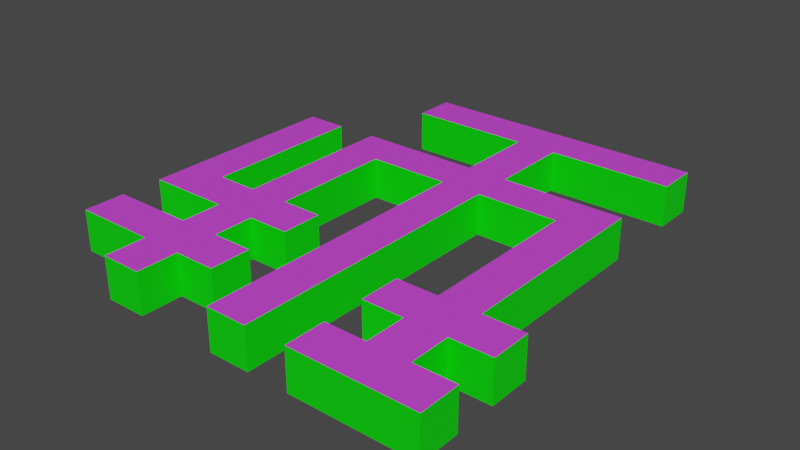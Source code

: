 # Source: Mine_material.blend  (saved by Blender 3.1.7; exported with 4.5.12 LTS)
import bpy
from mathutils import Matrix  # noqa: F401  (used for matrix-valued properties, if any)

bpy.ops.wm.read_factory_settings(use_empty=True)
scene = bpy.context.scene
scene.name = 'Scene'

# ---- collections
col_collection = bpy.data.collections.new('Collection'); scene.collection.children.link(col_collection)

# ---- materials (node trees are filled in below, after node groups)
mat_plafond = bpy.data.materials.new('plafond')
mat_plafond.use_transparent_shadow = False
mat_mur = bpy.data.materials.new('mur')
mat_mur.use_transparent_shadow = False
mat_sol = bpy.data.materials.new('sol')
mat_sol.use_transparent_shadow = False
mat_material = bpy.data.materials.new('Material')
mat_material.alpha_threshold = 0.0
mat_material.use_transparent_shadow = False
mat_material.line_color = (0.0, 0.0, 0.0, 1.0)

# ---- material node trees
mat_plafond.use_nodes = True; mat_plafond.node_tree.nodes.clear()
_N = mat_plafond.node_tree.nodes; _L = mat_plafond.node_tree.links
n0 = _N.new('ShaderNodeBsdfPrincipled'); n0.name = 'Principled BSDF'; n0.location = (10, 300)
n0.distribution = 'GGX'
n0.subsurface_method = 'RANDOM_WALK_SKIN'
n0.inputs[0].default_value = (0.6757, 0.06231, 0.8, 1.0)
n0.inputs[3].default_value = 1.45
n0.inputs[27].default_value = (0.0, 0.0, 0.0, 1.0)
n0.inputs[28].default_value = 1.0
n1 = _N.new('ShaderNodeOutputMaterial'); n1.name = 'Material Output'; n1.location = (300, 300)
_L.new(n0.outputs[0], n1.inputs[0])
n1.is_active_output = True
mat_mur.use_nodes = True; mat_mur.node_tree.nodes.clear()
_N = mat_mur.node_tree.nodes; _L = mat_mur.node_tree.links
n0 = _N.new('ShaderNodeBsdfPrincipled'); n0.name = 'Principled BSDF'; n0.location = (10, 300)
n0.distribution = 'GGX'
n0.subsurface_method = 'RANDOM_WALK_SKIN'
n0.inputs[0].default_value = (0.0, 0.8, 5.65e-05, 1.0)
n0.inputs[3].default_value = 1.45
n0.inputs[27].default_value = (0.0, 0.0, 0.0, 1.0)
n0.inputs[28].default_value = 1.0
n1 = _N.new('ShaderNodeOutputMaterial'); n1.name = 'Material Output'; n1.location = (300, 300)
_L.new(n0.outputs[0], n1.inputs[0])
n1.is_active_output = True
mat_sol.use_nodes = True; mat_sol.node_tree.nodes.clear()
_N = mat_sol.node_tree.nodes; _L = mat_sol.node_tree.links
n0 = _N.new('ShaderNodeBsdfPrincipled'); n0.name = 'Principled BSDF'; n0.location = (10, 300)
n0.distribution = 'GGX'
n0.subsurface_method = 'RANDOM_WALK_SKIN'
n0.inputs[0].default_value = (0.0, 0.08563, 0.8, 1.0)
n0.inputs[3].default_value = 1.45
n0.inputs[27].default_value = (0.0, 0.0, 0.0, 1.0)
n0.inputs[28].default_value = 1.0
n1 = _N.new('ShaderNodeOutputMaterial'); n1.name = 'Material Output'; n1.location = (300, 300)
_L.new(n0.outputs[0], n1.inputs[0])
n1.is_active_output = True
mat_material.use_nodes = True; mat_material.node_tree.nodes.clear()
_N = mat_material.node_tree.nodes; _L = mat_material.node_tree.links
n0 = _N.new('ShaderNodeOutputMaterial'); n0.name = 'Material Output'; n0.location = (300, 300)
n1 = _N.new('ShaderNodeBsdfPrincipled'); n1.name = 'Principled BSDF'; n1.location = (10, 300)
n1.distribution = 'GGX'
n1.subsurface_method = 'RANDOM_WALK_SKIN'
n1.inputs[0].default_value = (0.8, 0.0693, 0.2912, 1.0)
n1.inputs[2].default_value = 0.4
n1.inputs[3].default_value = 1.45
n1.inputs[27].default_value = (0.0, 0.0, 0.0, 1.0)
n1.inputs[28].default_value = 1.0
_L.new(n1.outputs[0], n0.inputs[0])
n0.is_active_output = True

# ---- world
world_world = bpy.data.worlds.new('World'); scene.world = world_world
world_world.use_nodes = True; world_world.node_tree.nodes.clear()
_N = world_world.node_tree.nodes; _L = world_world.node_tree.links
n0 = _N.new('ShaderNodeOutputWorld'); n0.name = 'World Output'; n0.location = (300, 300)
n1 = _N.new('ShaderNodeBackground'); n1.name = 'Background'; n1.location = (10, 300)
n1.inputs[0].default_value = (0.05088, 0.05088, 0.05088, 1.0)
_L.new(n1.outputs[0], n0.inputs[0])
n0.is_active_output = True
world_world.color = (0.05088, 0.05088, 0.05088)
world_world.use_sun_shadow = False
world_world.sun_shadow_jitter_overblur = 0.0

# ---- meshes
me_plane = bpy.data.meshes.new('Plane')
me_plane.from_pydata([(-0.5, -0.5, 0.0), (0.5, -0.5, 0.0), (-0.5, 2.5, 0.0), (0.5, 2.5, 0.0), (-0.5, 1.5, 0.0), (-0.5, 0.5, 0.0), (0.5, 0.5, 0.0), (0.5, 1.5, 0.0), (-1.5, 1.5, 0.0), (-1.5, 0.5, 0.0), (-2.5, 1.5, 0.0), (-2.5, 0.5, 0.0), (1.5, 0.5, 0.0), (1.5, 1.5, 0.0), (-0.5, 3.5, 0.0), (0.5, 3.5, 0.0), (1.5, 2.5, 0.0), (1.5, 3.5, 0.0), (-1.5, 2.5, 0.0), (-1.5, 3.5, 0.0), (-2.5, 2.5, 0.0), (-2.5, 3.5, 0.0), (-0.5, 4.5, 0.0), (0.5, 4.5, 0.0), (-0.5, 5.5, 0.0), (0.5, 5.5, 0.0), (-0.5, 6.5, 0.0), (0.5, 6.5, 0.0), (-0.5, 7.5, 0.0), (0.5, 7.5, 0.0), (-1.5, 4.5, 0.0), (-2.5, 4.5, 0.0), (-1.5, 5.5, 0.0), (-2.5, 5.5, 0.0), (-1.5, 6.5, 0.0), (-2.5, 6.5, 0.0), (-1.5, 7.5, 0.0), (-2.5, 7.5, 0.0), (1.5, 6.5, 0.0), (1.5, 7.5, 0.0), (2.5, 6.5, 0.0), (2.5, 7.5, 0.0), (3.5, 6.5, 0.0), (2.5, 5.5, 0.0), (3.5, 5.5, 0.0), (2.5, 4.5, 0.0), (3.5, 4.5, 0.0), (2.5, 3.5, 0.0), (3.5, 3.5, 0.0), (2.5, 2.5, 0.0), (3.5, 2.5, 0.0), (2.5, 1.5, 0.0), (3.5, 1.5, 0.0), (2.5, 0.5, 0.0), (3.5, 0.5, 0.0), (2.5, -0.5, 0.0), (3.5, -0.5, 0.0), (4.5, 6.5, 0.0), (4.5, 7.5, 0.0), (5.5, 6.5, 0.0), (5.5, 7.5, 0.0), (6.5, 6.5, 0.0), (6.5, 7.5, 0.0), (5.5, 5.5, 0.0), (6.5, 5.5, 0.0), (5.5, 4.5, 0.0), (6.5, 4.5, 0.0), (5.5, 3.5, 0.0), (5.5, 2.5, 0.0), (6.5, 2.5, 0.0), (5.5, 1.5, 0.0), (5.5, 0.5, 0.0), (5.5, -0.5, 0.0), (4.5, 0.5, 0.0), (4.5, -0.5, 0.0), (6.5, 3.5, 0.0), (3.5, 9.5, 0.0), (3.5, 8.5, 0.0), (2.5, 8.5, 0.0), (2.5, 9.5, 0.0), (3.5, 7.5, 0.0), (2.5, 10.5, 0.0), (0.5, 10.5, 0.0), (0.5, 9.5, 0.0), (-0.5, 9.5, 0.0), (-0.5, 10.5, 0.0), (1.5, 10.5, 0.0), (1.5, 9.5, 0.0), (3.5, 10.5, 0.0), (5.5, 10.5, 0.0), (4.5, 9.5, 0.0), (4.5, 10.5, 0.0), (6.5, 10.5, 0.0), (6.5, 9.5, 0.0), (5.5, 9.5, 0.0), (7.5, 0.5, 0.0), (7.5, -0.5, 0.0), (6.5, -0.5, 0.0), (6.5, 0.5, 0.0), (7.5, 2.5, 0.0), (7.5, 1.5, 0.0), (6.5, 1.5, 0.0), (4.5, 1.5, 0.0), (4.5, 2.5, 0.0), (-0.5, -0.5, 1.0), (0.5, -0.5, 1.0), (-0.5, 2.5, 1.0), (0.5, 2.5, 1.0), (-0.5, 1.5, 1.0), (-0.5, 0.5, 1.0), (0.5, 0.5, 1.0), (0.5, 1.5, 1.0), (-1.5, 1.5, 1.0), (-1.5, 0.5, 1.0), (-2.5, 1.5, 1.0), (-2.5, 0.5, 1.0), (1.5, 0.5, 1.0), (1.5, 1.5, 1.0), (-0.5, 3.5, 1.0), (0.5, 3.5, 1.0), (1.5, 2.5, 1.0), (1.5, 3.5, 1.0), (-1.5, 2.5, 1.0), (-1.5, 3.5, 1.0), (-2.5, 2.5, 1.0), (-2.5, 3.5, 1.0), (-0.5, 4.5, 1.0), (0.5, 4.5, 1.0), (-0.5, 5.5, 1.0), (0.5, 5.5, 1.0), (-0.5, 6.5, 1.0), (0.5, 6.5, 1.0), (-0.5, 7.5, 1.0), (0.5, 7.5, 1.0), (-1.5, 4.5, 1.0), (-2.5, 4.5, 1.0), (-1.5, 5.5, 1.0), (-2.5, 5.5, 1.0), (-1.5, 6.5, 1.0), (-2.5, 6.5, 1.0), (-1.5, 7.5, 1.0), (-2.5, 7.5, 1.0), (1.5, 6.5, 1.0), (1.5, 7.5, 1.0), (3.5, 7.5, 1.0), (2.5, 6.5, 1.0), (3.5, 6.5, 1.0), (2.5, 5.5, 1.0), (3.5, 5.5, 1.0), (2.5, 4.5, 1.0), (3.5, 4.5, 1.0), (2.5, 3.5, 1.0), (3.5, 3.5, 1.0), (2.5, 2.5, 1.0), (3.5, 2.5, 1.0), (2.5, 1.5, 1.0), (3.5, 1.5, 1.0), (2.5, 0.5, 1.0), (3.5, 0.5, 1.0), (2.5, -0.5, 1.0), (3.5, -0.5, 1.0), (4.5, 6.5, 1.0), (4.5, 7.5, 1.0), (5.5, 6.5, 1.0), (5.5, 7.5, 1.0), (6.5, 6.5, 1.0), (6.5, 7.5, 1.0), (5.5, 5.5, 1.0), (6.5, 5.5, 1.0), (5.5, 4.5, 1.0), (6.5, 4.5, 1.0), (5.5, 3.5, 1.0), (5.5, 2.5, 1.0), (6.5, 2.5, 1.0), (5.5, 1.5, 1.0), (6.5, 1.5, 1.0), (5.5, 0.5, 1.0), (5.5, -0.5, 1.0), (6.5, -0.5, 1.0), (4.5, 0.5, 1.0), (4.5, -0.5, 1.0), (6.5, 3.5, 1.0), (2.5, 8.5, 1.0), (2.5, 7.5, 1.0), (3.5, 8.5, 1.0), (3.5, 10.5, 1.0), (2.5, 10.5, 1.0), (2.5, 9.5, 1.0), (0.5, 9.5, 1.0), (-0.5, 9.5, 1.0), (-0.5, 10.5, 1.0), (1.5, 10.5, 1.0), (1.5, 9.5, 1.0), (0.5, 10.5, 1.0), (4.5, 9.5, 1.0), (3.5, 9.5, 1.0), (5.5, 10.5, 1.0), (5.5, 9.5, 1.0), (4.5, 10.5, 1.0), (6.5, 10.5, 1.0), (6.5, 9.5, 1.0), (7.5, 0.5, 1.0), (7.5, -0.5, 1.0), (6.5, 0.5, 1.0), (7.5, 2.5, 1.0), (7.5, 1.5, 1.0), (4.5, 1.5, 1.0), (4.5, 2.5, 1.0)], [], [(4, 7, 3, 2), (0, 1, 6, 5), (5, 6, 7, 4), (5, 4, 8, 9), (9, 8, 10, 11), (7, 6, 12, 13), (2, 3, 15, 14), (15, 3, 16, 17), (2, 14, 19, 18), (18, 19, 21, 20), (14, 15, 23, 22), (22, 23, 25, 24), (24, 25, 27, 26), (26, 27, 29, 28), (21, 19, 30, 31), (31, 30, 32, 33), (33, 32, 34, 35), (35, 34, 36, 37), (29, 27, 38, 39), (39, 38, 40, 41), (41, 40, 42, 80), (42, 40, 43, 44), (44, 43, 45, 46), (46, 45, 47, 48), (48, 47, 49, 50), (50, 49, 51, 52), (52, 51, 53, 54), (54, 53, 55, 56), (80, 42, 57, 58), (58, 57, 59, 60), (60, 59, 61, 62), (61, 59, 63, 64), (64, 63, 65, 66), (66, 65, 67, 75), (75, 67, 68, 69), (69, 68, 70, 101), (101, 70, 71, 98), (98, 71, 72, 97), (72, 71, 73, 74), (78, 77, 76, 79), (79, 76, 88, 81), (41, 80, 77, 78), (87, 79, 81, 86), (84, 83, 82, 85), (83, 87, 86, 82), (76, 90, 91, 88), (90, 94, 89, 91), (94, 93, 92, 89), (97, 96, 95, 98), (101, 100, 99, 69), (102, 70, 68, 103), (57, 42, 146, 161), (30, 19, 123, 134), (85, 82, 193, 190), (58, 60, 164, 162), (31, 33, 137, 135), (59, 57, 161, 163), (32, 30, 134, 136), (87, 83, 188, 192), (62, 61, 165, 166), (82, 86, 191, 193), (60, 62, 166, 164), (33, 35, 139, 137), (0, 5, 109, 104), (34, 32, 136, 138), (1, 0, 104, 105), (37, 36, 140, 141), (90, 76, 195, 194), (3, 7, 111, 107), (61, 64, 168, 165), (35, 37, 141, 139), (88, 91, 198, 185), (63, 59, 163, 167), (36, 34, 138, 140), (4, 2, 106, 108), (64, 66, 170, 168), (29, 39, 143, 133), (94, 90, 194, 197), (6, 1, 105, 110), (65, 63, 167, 169), (38, 27, 131, 142), (91, 89, 196, 198), (67, 65, 169, 171), (93, 94, 197, 200), (89, 92, 199, 196), (5, 9, 113, 109), (75, 69, 173, 181), (39, 41, 183, 143), (92, 93, 200, 199), (8, 4, 108, 112), (68, 67, 171, 172), (40, 38, 142, 145), (96, 97, 178, 202), (9, 11, 115, 113), (98, 95, 201, 203), (10, 8, 112, 114), (95, 96, 202, 201), (13, 12, 116, 117), (101, 98, 203, 175), (100, 101, 175, 205), (7, 13, 117, 111), (71, 70, 174, 176), (69, 99, 204, 173), (12, 6, 110, 116), (97, 72, 177, 178), (99, 100, 205, 204), (102, 103, 207, 206), (70, 102, 206, 174), (74, 73, 179, 180), (103, 68, 172, 207), (17, 16, 120, 121), (72, 74, 180, 177), (42, 44, 148, 146), (15, 17, 121, 119), (73, 71, 176, 179), (43, 40, 145, 147), (16, 3, 107, 120), (66, 75, 181, 170), (44, 46, 150, 148), (2, 18, 122, 106), (45, 43, 147, 149), (19, 14, 118, 123), (20, 21, 125, 124), (46, 48, 152, 150), (18, 20, 124, 122), (47, 45, 149, 151), (78, 79, 187, 182), (48, 50, 154, 152), (14, 22, 126, 118), (76, 77, 184, 195), (49, 47, 151, 153), (23, 15, 119, 127), (41, 78, 182, 183), (77, 80, 144, 184), (50, 52, 156, 154), (22, 24, 128, 126), (51, 49, 153, 155), (25, 23, 127, 129), (81, 88, 185, 186), (52, 54, 158, 156), (24, 26, 130, 128), (53, 51, 155, 157), (27, 25, 129, 131), (56, 55, 159, 160), (28, 29, 133, 132), (79, 87, 192, 187), (54, 56, 160, 158), (26, 28, 132, 130), (86, 81, 186, 191), (55, 53, 157, 159), (84, 85, 190, 189), (80, 58, 162, 144), (21, 31, 135, 125), (83, 84, 189, 188), (116, 110, 111, 117), (109, 110, 105, 104), (111, 108, 106, 107), (113, 112, 108, 109), (115, 114, 112, 113), (111, 110, 109, 108), (120, 107, 119, 121), (126, 127, 119, 118), (107, 106, 118, 119), (122, 123, 118, 106), (125, 123, 122, 124), (135, 134, 123, 125), (137, 136, 134, 135), (139, 138, 136, 137), (140, 138, 139, 141), (128, 129, 127, 126), (130, 131, 129, 128), (133, 131, 130, 132), (143, 142, 131, 133), (183, 145, 142, 143), (179, 176, 177, 180), (202, 178, 203, 201), (176, 203, 178, 177), (203, 176, 174, 175), (207, 172, 174, 206), (205, 175, 173, 204), (172, 173, 175, 174), (173, 172, 171, 181), (169, 170, 181, 171), (170, 169, 167, 168), (168, 167, 163, 165), (165, 163, 164, 166), (164, 163, 161, 162), (162, 161, 146, 144), (182, 187, 195, 184), (190, 193, 188, 189), (192, 188, 193, 191), (187, 192, 191, 186), (185, 195, 187, 186), (194, 195, 185, 198), (197, 194, 198, 196), (200, 197, 196, 199), (159, 157, 158, 160), (158, 157, 155, 156), (156, 155, 153, 154), (154, 153, 151, 152), (152, 151, 149, 150), (150, 149, 147, 148), (148, 147, 145, 146), (182, 184, 144, 183), (146, 145, 183, 144), (11, 10, 114, 115)])
me_plane.polygons.foreach_set('material_index', [2, 2, 2, 2, 2, 2, 2, 2, 2, 2, 2, 2, 2, 2, 2, 2, 2, 2, 2, 2, 2, 2, 2, 2, 2, 2, 2, 2, 2, 2, 2, 2, 2, 2, 2, 2, 2, 2, 2, 2, 2, 2, 2, 2, 2, 2, 2, 2, 2, 2, 2, 1, 1, 1, 1, 1, 1, 1, 1, 1, 1, 1, 1, 1, 1, 1, 1, 1, 1, 1, 1, 1, 1, 1, 1, 1, 1, 1, 1, 1, 1, 1, 1, 1, 1, 1, 1, 1, 1, 1, 1, 1, 1, 1, 1, 1, 1, 1, 1, 1, 1, 1, 1, 1, 1, 1, 1, 1, 1, 1, 1, 1, 1, 1, 1, 1, 1, 1, 1, 1, 1, 1, 1, 1, 1, 1, 1, 1, 1, 1, 1, 1, 1, 1, 1, 1, 1, 1, 1, 1, 1, 1, 1, 1, 1, 1, 1, 1, 1, 1, 1, 1, 1, 1, 0, 0, 0, 0, 0, 0, 0, 0, 0, 0, 0, 0, 0, 0, 0, 0, 0, 0, 0, 0, 0, 0, 0, 0, 0, 0, 0, 0, 0, 0, 0, 0, 0, 0, 0, 0, 0, 0, 0, 0, 0, 0, 0, 0, 0, 0, 0, 0, 0, 0, 0, 1])
_uv = me_plane.uv_layers.new(name='UVMap')
_uv.uv.foreach_set('vector', [0.4, 0.45, 0.35, 0.45, 0.35, 0.4, 0.4, 0.4, 0.4, 0.55, 0.35, 0.55, 0.35, 0.5, 0.4, 0.5, 0.4, 0.5, 0.35, 0.5, 0.35, 0.45, 0.4, 0.45, 0.4, 0.5, 0.4, 0.45, 0.45, 0.45, 0.45, 0.5, 0.45, 0.5, 0.45, 0.45, 0.5, 0.45, 0.5, 0.5, 0.35, 0.45, 0.35, 0.5, 0.3, 0.5, 0.3, 0.45, 0.4, 0.4, 0.35, 0.4, 0.35, 0.35, 0.4, 0.35, 0.35, 0.35, 0.35, 0.4, 0.3, 0.4, 0.3, 0.35, 0.4, 0.4, 0.4, 0.35, 0.45, 0.35, 0.45, 0.4, 0.45, 0.4, 0.45, 0.35, 0.5, 0.35, 0.5, 0.4, 0.4, 0.35, 0.35, 0.35, 0.35, 0.3, 0.4, 0.3, 0.4, 0.3, 0.35, 0.3, 0.35, 0.25, 0.4, 0.25, 0.4, 0.25, 0.35, 0.25, 0.35, 0.2, 0.4, 0.2, 0.4, 0.2, 0.35, 0.2, 0.35, 0.15, 0.4, 0.15, 0.5, 0.35, 0.45, 0.35, 0.45, 0.3, 0.5, 0.3, 0.5, 0.3, 0.45, 0.3, 0.45, 0.25, 0.5, 0.25, 0.5, 0.25, 0.45, 0.25, 0.45, 0.2, 0.5, 0.2, 0.5, 0.2, 0.45, 0.2, 0.45, 0.15, 0.5, 0.15, 0.35, 0.15, 0.35, 0.2, 0.3, 0.2, 0.3, 0.15, 0.3, 0.15, 0.3, 0.2, 0.25, 0.2, 0.25, 0.15, 0.25, 0.15, 0.25, 0.2, 0.2, 0.2, 0.2, 0.15, 0.2, 0.2, 0.25, 0.2, 0.25, 0.25, 0.2, 0.25, 0.2, 0.25, 0.25, 0.25, 0.25, 0.3, 0.2, 0.3, 0.2, 0.3, 0.25, 0.3, 0.25, 0.35, 0.2, 0.35, 0.2, 0.35, 0.25, 0.35, 0.25, 0.4, 0.2, 0.4, 0.2, 0.4, 0.25, 0.4, 0.25, 0.45, 0.2, 0.45, 0.2, 0.45, 0.25, 0.45, 0.25, 0.5, 0.2, 0.5, 0.2, 0.5, 0.25, 0.5, 0.25, 0.55, 0.2, 0.55, 0.2, 0.15, 0.2, 0.2, 0.15, 0.2, 0.15, 0.15, 0.15, 0.15, 0.15, 0.2, 0.1, 0.2, 0.1, 0.15, 0.1, 0.15, 0.1, 0.2, 0.05, 0.2, 0.05, 0.15, 0.05, 0.2, 0.1, 0.2, 0.1, 0.25, 0.05, 0.25, 0.05, 0.25, 0.1, 0.25, 0.1, 0.3, 0.05, 0.3, 0.05, 0.3, 0.1, 0.3, 0.1, 0.35, 0.05, 0.35, 0.05, 0.35, 0.1, 0.35, 0.1, 0.4, 0.05, 0.4, 0.05, 0.4, 0.1, 0.4, 0.1, 0.45, 0.05, 0.45, 0.05, 0.45, 0.1, 0.45, 0.1, 0.5, 0.05, 0.5, 0.05, 0.5, 0.1, 0.5, 0.1, 0.55, 0.05, 0.55, 0.1, 0.55, 0.1, 0.5, 0.15, 0.5, 0.15, 0.55, 0.25, 0.1, 0.2, 0.1, 0.2, 0.05, 0.25, 0.05, 0.25, 0.05, 0.2, 0.05, 0.2, 0.0, 0.25, 0.0, 0.25, 0.15, 0.2, 0.15, 0.2, 0.1, 0.25, 0.1, 0.3, 0.05, 0.25, 0.05, 0.25, 0.0, 0.3, 0.0, 0.4, 0.05, 0.35, 0.05, 0.35, 0.0, 0.4, 0.0, 0.35, 0.05, 0.3, 0.05, 0.3, 0.0, 0.35, 0.0, 0.2, 0.05, 0.15, 0.05, 0.15, 0.0, 0.2, 0.0, 0.15, 0.05, 0.1, 0.05, 0.1, 0.0, 0.15, 0.0, 0.1, 0.05, 0.05, 0.05, 0.05, 0.0, 0.1, 0.0, 0.05, 0.55, 0.0, 0.55, 0.0, 0.5, 0.05, 0.5, 0.05, 0.45, 0.0, 0.45, 0.0, 0.4, 0.05, 0.4, 0.15, 0.45, 0.1, 0.45, 0.1, 0.4, 0.15, 0.4, 0.6, 0.75, 0.6, 0.8, 0.55, 0.8, 0.55, 0.75, 0.4, 0.7, 0.4, 0.75, 0.35, 0.75, 0.35, 0.7, 0.05, 0.55, 0.05, 0.6, 0.0, 0.6, 0.0, 0.55, 0.45, 0.6, 0.45, 0.65, 0.4, 0.65, 0.4, 0.6, 0.2, 0.75, 0.2, 0.8, 0.15, 0.8, 0.15, 0.75, 0.6, 0.7, 0.6, 0.75, 0.55, 0.75, 0.55, 0.7, 0.4, 0.65, 0.4, 0.7, 0.35, 0.7, 0.35, 0.65, 0.55, 0.6, 0.55, 0.65, 0.5, 0.65, 0.5, 0.6, 0.25, 0.55, 0.25, 0.6, 0.2, 0.6, 0.2, 0.55, 0.05, 0.6, 0.05, 0.65, 0.0, 0.65, 0.0, 0.6, 0.45, 0.65, 0.45, 0.7, 0.4, 0.7, 0.4, 0.65, 0.2, 0.8, 0.2, 0.85, 0.15, 0.85, 0.15, 0.8, 0.5, 0.55, 0.5, 0.6, 0.45, 0.6, 0.45, 0.55, 0.4, 0.6, 0.4, 0.65, 0.35, 0.65, 0.35, 0.6, 0.7, 0.8, 0.75, 0.8, 0.75, 0.85, 0.7, 0.85, 0.8, 0.65, 0.85, 0.65, 0.85, 0.7, 0.8, 0.7, 0.65, 0.65, 0.65, 0.7, 0.6, 0.7, 0.6, 0.65, 0.6, 0.8, 0.65, 0.8, 0.65, 0.85, 0.6, 0.85, 0.25, 0.6, 0.25, 0.65, 0.2, 0.65, 0.2, 0.6, 0.2, 0.85, 0.2, 0.9, 0.15, 0.9, 0.15, 0.85, 0.05, 0.75, 0.05, 0.8, 0.0, 0.8, 0.0, 0.75, 0.35, 0.7, 0.35, 0.75, 0.3, 0.75, 0.3, 0.7, 0.4, 0.55, 0.4, 0.6, 0.35, 0.6, 0.35, 0.55, 0.65, 0.75, 0.7, 0.75, 0.7, 0.8, 0.65, 0.8, 0.25, 0.65, 0.25, 0.7, 0.2, 0.7, 0.2, 0.65, 0.7, 0.6, 0.7, 0.65, 0.65, 0.65, 0.65, 0.6, 0.65, 0.6, 0.65, 0.65, 0.6, 0.65, 0.6, 0.6, 0.65, 0.75, 0.65, 0.8, 0.6, 0.8, 0.6, 0.75, 0.35, 0.65, 0.35, 0.7, 0.3, 0.7, 0.3, 0.65, 0.55, 0.75, 0.55, 0.8, 0.5, 0.8, 0.5, 0.75, 0.05, 0.8, 0.05, 0.85, 0.0, 0.85, 0.0, 0.8, 0.35, 0.6, 0.35, 0.65, 0.3, 0.65, 0.3, 0.6, 0.65, 0.55, 0.65, 0.6, 0.6, 0.6, 0.6, 0.55, 0.05, 0.85, 0.05, 0.9, 0.0, 0.9, 0.0, 0.85, 0.5, 0.6, 0.5, 0.65, 0.45, 0.65, 0.45, 0.6, 0.25, 0.75, 0.25, 0.8, 0.2, 0.8, 0.2, 0.75, 0.7, 0.65, 0.7, 0.7, 0.65, 0.7, 0.65, 0.65, 0.8, 0.6, 0.85, 0.6, 0.85, 0.65, 0.8, 0.65, 0.5, 0.75, 0.5, 0.8, 0.45, 0.8, 0.45, 0.75, 0.35, 0.55, 0.35, 0.6, 0.3, 0.6, 0.3, 0.55, 0.55, 0.7, 0.55, 0.75, 0.5, 0.75, 0.5, 0.7, 0.75, 0.55, 0.75, 0.6, 0.7, 0.6, 0.7, 0.55, 0.5, 0.65, 0.5, 0.7, 0.45, 0.7, 0.45, 0.65, 0.8, 0.55, 0.85, 0.55, 0.85, 0.6, 0.8, 0.6, 0.5, 0.7, 0.5, 0.75, 0.45, 0.75, 0.45, 0.7, 0.8, 0.7, 0.85, 0.7, 0.85, 0.75, 0.8, 0.75, 0.65, 0.7, 0.7, 0.7, 0.7, 0.75, 0.65, 0.75, 0.7, 0.7, 0.75, 0.7, 0.75, 0.75, 0.7, 0.75, 0.5, 0.8, 0.55, 0.8, 0.55, 0.85, 0.5, 0.85, 0.3, 0.75, 0.35, 0.75, 0.35, 0.8, 0.3, 0.8, 0.75, 0.65, 0.8, 0.65, 0.8, 0.7, 0.75, 0.7, 0.45, 0.8, 0.5, 0.8, 0.5, 0.85, 0.45, 0.85, 0.65, 0.7, 0.65, 0.75, 0.6, 0.75, 0.6, 0.7, 0.75, 0.6, 0.75, 0.65, 0.7, 0.65, 0.7, 0.6, 0.35, 0.8, 0.4, 0.8, 0.4, 0.85, 0.35, 0.85, 0.7, 0.75, 0.75, 0.75, 0.75, 0.8, 0.7, 0.8, 0.3, 0.8, 0.35, 0.8, 0.35, 0.85, 0.3, 0.85, 0.8, 0.75, 0.85, 0.75, 0.85, 0.8, 0.8, 0.8, 0.35, 0.75, 0.4, 0.75, 0.4, 0.8, 0.35, 0.8, 0.25, 0.8, 0.3, 0.8, 0.3, 0.85, 0.25, 0.85, 0.75, 0.65, 0.75, 0.7, 0.7, 0.7, 0.7, 0.65, 0.1, 0.55, 0.1, 0.6, 0.05, 0.6, 0.05, 0.55, 0.75, 0.7, 0.8, 0.7, 0.8, 0.75, 0.75, 0.75, 0.4, 0.8, 0.45, 0.8, 0.45, 0.85, 0.4, 0.85, 0.15, 0.85, 0.15, 0.9, 0.1, 0.9, 0.1, 0.85, 0.25, 0.75, 0.3, 0.75, 0.3, 0.8, 0.25, 0.8, 0.25, 0.7, 0.25, 0.75, 0.2, 0.75, 0.2, 0.7, 0.1, 0.6, 0.1, 0.65, 0.05, 0.65, 0.05, 0.6, 0.2, 0.55, 0.2, 0.6, 0.15, 0.6, 0.15, 0.55, 0.15, 0.8, 0.15, 0.85, 0.1, 0.85, 0.1, 0.8, 0.75, 0.75, 0.8, 0.75, 0.8, 0.8, 0.75, 0.8, 0.2, 0.65, 0.2, 0.7, 0.15, 0.7, 0.15, 0.65, 0.1, 0.65, 0.1, 0.7, 0.05, 0.7, 0.05, 0.65, 0.2, 0.6, 0.2, 0.65, 0.15, 0.65, 0.15, 0.6, 0.15, 0.75, 0.15, 0.8, 0.1, 0.8, 0.1, 0.75, 0.8, 0.6, 0.8, 0.65, 0.75, 0.65, 0.75, 0.6, 0.1, 0.7, 0.1, 0.75, 0.05, 0.75, 0.05, 0.7, 0.3, 0.55, 0.3, 0.6, 0.25, 0.6, 0.25, 0.55, 0.45, 0.7, 0.45, 0.75, 0.4, 0.75, 0.4, 0.7, 0.15, 0.7, 0.15, 0.75, 0.1, 0.75, 0.1, 0.7, 0.6, 0.65, 0.6, 0.7, 0.55, 0.7, 0.55, 0.65, 0.8, 0.55, 0.8, 0.6, 0.75, 0.6, 0.75, 0.55, 0.45, 0.75, 0.45, 0.8, 0.4, 0.8, 0.4, 0.75, 0.1, 0.75, 0.1, 0.8, 0.05, 0.8, 0.05, 0.75, 0.3, 0.6, 0.3, 0.65, 0.25, 0.65, 0.25, 0.6, 0.15, 0.65, 0.15, 0.7, 0.1, 0.7, 0.1, 0.65, 0.6, 0.6, 0.6, 0.65, 0.55, 0.65, 0.55, 0.6, 0.05, 0.7, 0.05, 0.75, 0.0, 0.75, 0.0, 0.7, 0.1, 0.8, 0.1, 0.85, 0.05, 0.85, 0.05, 0.8, 0.3, 0.65, 0.3, 0.7, 0.25, 0.7, 0.25, 0.65, 0.15, 0.6, 0.15, 0.65, 0.1, 0.65, 0.1, 0.6, 0.6, 0.55, 0.6, 0.6, 0.55, 0.6, 0.55, 0.55, 0.55, 0.8, 0.6, 0.8, 0.6, 0.85, 0.55, 0.85, 0.7, 0.55, 0.7, 0.6, 0.65, 0.6, 0.65, 0.55, 0.55, 0.55, 0.55, 0.6, 0.5, 0.6, 0.5, 0.55, 0.1, 0.85, 0.1, 0.9, 0.05, 0.9, 0.05, 0.85, 0.3, 0.7, 0.3, 0.75, 0.25, 0.75, 0.25, 0.7, 0.05, 0.65, 0.05, 0.7, 0.0, 0.7, 0.0, 0.65, 0.15, 0.55, 0.15, 0.6, 0.1, 0.6, 0.1, 0.55, 0.65, 0.8, 0.7, 0.8, 0.7, 0.85, 0.65, 0.85, 0.45, 0.55, 0.45, 0.6, 0.4, 0.6, 0.4, 0.55, 0.2, 0.7, 0.2, 0.75, 0.15, 0.75, 0.15, 0.7, 0.55, 0.65, 0.55, 0.7, 0.5, 0.7, 0.5, 0.65, 0.7, 0.5, 0.65, 0.5, 0.65, 0.45, 0.7, 0.45, 0.6, 0.5, 0.65, 0.5, 0.65, 0.55, 0.6, 0.55, 0.65, 0.45, 0.6, 0.45, 0.6, 0.4, 0.65, 0.4, 0.55, 0.5, 0.55, 0.45, 0.6, 0.45, 0.6, 0.5, 0.5, 0.5, 0.5, 0.45, 0.55, 0.45, 0.55, 0.5, 0.65, 0.45, 0.65, 0.5, 0.6, 0.5, 0.6, 0.45, 0.7, 0.4, 0.65, 0.4, 0.65, 0.35, 0.7, 0.35, 0.6, 0.3, 0.65, 0.3, 0.65, 0.35, 0.6, 0.35, 0.65, 0.4, 0.6, 0.4, 0.6, 0.35, 0.65, 0.35, 0.55, 0.4, 0.55, 0.35, 0.6, 0.35, 0.6, 0.4, 0.5, 0.35, 0.55, 0.35, 0.55, 0.4, 0.5, 0.4, 0.5, 0.3, 0.55, 0.3, 0.55, 0.35, 0.5, 0.35, 0.5, 0.25, 0.55, 0.25, 0.55, 0.3, 0.5, 0.3, 0.5, 0.2, 0.55, 0.2, 0.55, 0.25, 0.5, 0.25, 0.55, 0.15, 0.55, 0.2, 0.5, 0.2, 0.5, 0.15, 0.6, 0.25, 0.65, 0.25, 0.65, 0.3, 0.6, 0.3, 0.6, 0.2, 0.65, 0.2, 0.65, 0.25, 0.6, 0.25, 0.65, 0.15, 0.65, 0.2, 0.6, 0.2, 0.6, 0.15, 0.7, 0.15, 0.7, 0.2, 0.65, 0.2, 0.65, 0.15, 0.75, 0.15, 0.75, 0.2, 0.7, 0.2, 0.7, 0.15, 0.85, 0.5, 0.9, 0.5, 0.9, 0.55, 0.85, 0.55, 1.0, 0.55, 0.95, 0.55, 0.95, 0.5, 1.0, 0.5, 0.9, 0.5, 0.95, 0.5, 0.95, 0.55, 0.9, 0.55, 0.95, 0.5, 0.9, 0.5, 0.9, 0.45, 0.95, 0.45, 0.85, 0.4, 0.9, 0.4, 0.9, 0.45, 0.85, 0.45, 1.0, 0.45, 0.95, 0.45, 0.95, 0.4, 1.0, 0.4, 0.9, 0.4, 0.95, 0.4, 0.95, 0.45, 0.9, 0.45, 0.95, 0.4, 0.9, 0.4, 0.9, 0.35, 0.95, 0.35, 0.9, 0.3, 0.95, 0.3, 0.95, 0.35, 0.9, 0.35, 0.95, 0.3, 0.9, 0.3, 0.9, 0.25, 0.95, 0.25, 0.95, 0.25, 0.9, 0.25, 0.9, 0.2, 0.95, 0.2, 0.95, 0.2, 0.9, 0.2, 0.9, 0.15, 0.95, 0.15, 0.9, 0.15, 0.9, 0.2, 0.85, 0.2, 0.85, 0.15, 0.85, 0.15, 0.85, 0.2, 0.8, 0.2, 0.8, 0.15, 0.75, 0.1, 0.75, 0.05, 0.8, 0.05, 0.8, 0.1, 0.6, 0.0, 0.65, 0.0, 0.65, 0.05, 0.6, 0.05, 0.7, 0.05, 0.65, 0.05, 0.65, 0.0, 0.7, 0.0, 0.75, 0.05, 0.7, 0.05, 0.7, 0.0, 0.75, 0.0, 0.8, 0.0, 0.8, 0.05, 0.75, 0.05, 0.75, 0.0, 0.85, 0.05, 0.8, 0.05, 0.8, 0.0, 0.85, 0.0, 0.9, 0.05, 0.85, 0.05, 0.85, 0.0, 0.9, 0.0, 0.95, 0.05, 0.9, 0.05, 0.9, 0.0, 0.95, 0.0, 0.75, 0.55, 0.75, 0.5, 0.8, 0.5, 0.8, 0.55, 0.8, 0.5, 0.75, 0.5, 0.75, 0.45, 0.8, 0.45, 0.8, 0.45, 0.75, 0.45, 0.75, 0.4, 0.8, 0.4, 0.8, 0.4, 0.75, 0.4, 0.75, 0.35, 0.8, 0.35, 0.8, 0.35, 0.75, 0.35, 0.75, 0.3, 0.8, 0.3, 0.8, 0.3, 0.75, 0.3, 0.75, 0.25, 0.8, 0.25, 0.8, 0.25, 0.75, 0.25, 0.75, 0.2, 0.8, 0.2, 0.75, 0.1, 0.8, 0.1, 0.8, 0.15, 0.75, 0.15, 0.8, 0.2, 0.75, 0.2, 0.75, 0.15, 0.8, 0.15, 0.2, 0.8, 0.25, 0.8, 0.25, 0.85, 0.2, 0.85])
me_plane.materials.append(mat_plafond)
me_plane.materials.append(mat_mur)
me_plane.materials.append(mat_sol)
me_plane.use_remesh_fix_poles = True
me_plane.use_remesh_preserve_attributes = False
me_plane.update()
me_plane_001 = bpy.data.meshes.new('Plane.001')
me_plane_001.from_pydata([(3.5, 7.501, 0.0), (2.5, 7.499, 0.0), (3.5, 7.501, 1.0), (2.5, 7.499, 1.0)], [], [(1, 0, 2, 3)])
_uv = me_plane_001.uv_layers.new(name='UVMap')
_uv.uv.foreach_set('vector', [1.0, 0.3333, 0.0, 0.3333, 0.0, 0.3333, 1.0, 0.3333])
me_plane_001.materials.append(mat_material)
me_plane_001.use_remesh_fix_poles = True
me_plane_001.use_remesh_preserve_attributes = False
me_plane_001.update()

# ---- objects
ob_plane = bpy.data.objects.new('Plane', me_plane)
ob_plane_001 = bpy.data.objects.new('Plane.001', me_plane_001)

# ---- transforms, parenting, visibility, modifiers, constraints
ob_plane.location = (0.0, 0.0, 0.0)
ob_plane_001.location = (0.0, 0.0, 0.0)

# ---- collection membership
col_collection.objects.link(ob_plane)
col_collection.objects.link(ob_plane_001)

# ---- scene / render settings (as saved in the file)
scene.frame_start = 1; scene.frame_end = 250; scene.frame_set(3)
scene.render.engine = 'BLENDER_EEVEE_NEXT'
scene.cycles.sampling_pattern = 'TABULATED_SOBOL'
scene.cycles.use_light_tree = False
scene.view_settings.view_transform = 'Filmic'
bpy.context.view_layer.update()

# ---- added for rendering (the .blend has no active camera and no usable light): camera, sun
cam_auto = bpy.data.cameras.new('AutoCamera')
cam_auto.lens = 50.0
cam_auto.sensor_width = 36.0
cam_auto.clip_end = 1000.0
ob_auto_camera = bpy.data.objects.new('AutoCamera', cam_auto)
scene.collection.objects.link(ob_auto_camera)
ob_auto_camera.location = (16.2855, -11.5426, 11.5284)
ob_auto_camera.rotation_euler = (1.09748, -7.21219e-08, 0.694738)
scene.camera = ob_auto_camera
light_auto_sun = bpy.data.lights.new('AutoSun', 'SUN')
light_auto_sun.energy = 3.0
light_auto_sun.angle = 0.0523599
ob_auto_sun = bpy.data.objects.new('AutoSun', light_auto_sun)
scene.collection.objects.link(ob_auto_sun)
ob_auto_sun.rotation_euler = (0.872665, 0.174533, 0.523599)
bpy.context.view_layer.update()
